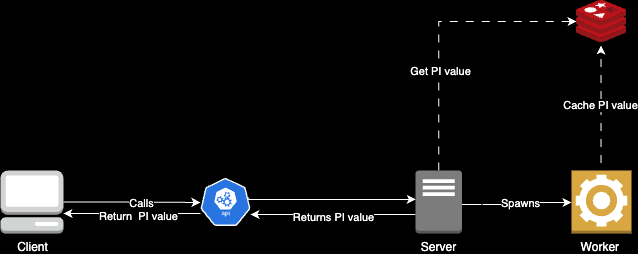

The diagram above was exported from draw.io. Its source (the exported page's mxGraphModel, read from the mxfile embedded in the PNG):
<mxGraphModel dx="1434" dy="790" grid="0" gridSize="10" guides="1" tooltips="1" connect="1" arrows="1" fold="1" page="1" pageScale="1" pageWidth="850" pageHeight="1100" background="#000000" math="0" shadow="0">
  <root>
    <mxCell id="0" />
    <mxCell id="1" parent="0" />
    <mxCell id="zoTQF050Jnnl154npR5Z-1" value="&lt;font color=&quot;#ffffff&quot;&gt;Client&lt;/font&gt;" style="outlineConnect=0;dashed=0;verticalLabelPosition=bottom;verticalAlign=top;align=center;html=1;shape=mxgraph.aws3.management_console;fillColor=#D2D3D3;gradientColor=none;" vertex="1" parent="1">
      <mxGeometry x="59" y="340" width="63" height="63" as="geometry" />
    </mxCell>
    <mxCell id="zoTQF050Jnnl154npR5Z-6" value="" style="edgeStyle=orthogonalEdgeStyle;rounded=0;orthogonalLoop=1;jettySize=auto;html=1;flowAnimation=1;strokeColor=#FFFFFF;fontColor=#FFFFFF;labelBackgroundColor=#000000;" edge="1" parent="1">
      <mxGeometry relative="1" as="geometry">
        <mxPoint x="659.5" y="332.5" as="sourcePoint" />
        <mxPoint x="659.5" y="215" as="targetPoint" />
      </mxGeometry>
    </mxCell>
    <mxCell id="zoTQF050Jnnl154npR5Z-7" value="Cache PI value" style="edgeLabel;html=1;align=center;verticalAlign=middle;resizable=0;points=[];fontColor=#FFFFFF;labelBackgroundColor=#000000;" vertex="1" connectable="0" parent="zoTQF050Jnnl154npR5Z-6">
      <mxGeometry x="-0.0169" y="1" relative="1" as="geometry">
        <mxPoint as="offset" />
      </mxGeometry>
    </mxCell>
    <mxCell id="zoTQF050Jnnl154npR5Z-27" style="edgeStyle=orthogonalEdgeStyle;rounded=0;orthogonalLoop=1;jettySize=auto;html=1;strokeColor=#FFFFFF;" edge="1" parent="1" source="zoTQF050Jnnl154npR5Z-2" target="zoTQF050Jnnl154npR5Z-18">
      <mxGeometry relative="1" as="geometry">
        <Array as="points">
          <mxPoint x="441" y="384" />
          <mxPoint x="441" y="384" />
        </Array>
      </mxGeometry>
    </mxCell>
    <mxCell id="zoTQF050Jnnl154npR5Z-28" value="Returns PI value" style="edgeLabel;html=1;align=center;verticalAlign=middle;resizable=0;points=[];fontColor=#FFFFFF;labelBackgroundColor=#000000;" vertex="1" connectable="0" parent="zoTQF050Jnnl154npR5Z-27">
      <mxGeometry x="0.0105" y="2" relative="1" as="geometry">
        <mxPoint as="offset" />
      </mxGeometry>
    </mxCell>
    <mxCell id="zoTQF050Jnnl154npR5Z-31" value="" style="edgeStyle=orthogonalEdgeStyle;rounded=0;orthogonalLoop=1;jettySize=auto;html=1;strokeColor=#FFFFFF;" edge="1" parent="1" source="zoTQF050Jnnl154npR5Z-2" target="zoTQF050Jnnl154npR5Z-30">
      <mxGeometry relative="1" as="geometry">
        <Array as="points">
          <mxPoint x="575" y="374" />
          <mxPoint x="575" y="372" />
        </Array>
      </mxGeometry>
    </mxCell>
    <mxCell id="zoTQF050Jnnl154npR5Z-32" value="Spawns" style="edgeLabel;html=1;align=center;verticalAlign=middle;resizable=0;points=[];fontColor=#FFFFFF;labelBackgroundColor=#000000;" vertex="1" connectable="0" parent="zoTQF050Jnnl154npR5Z-31">
      <mxGeometry x="0.0698" relative="1" as="geometry">
        <mxPoint as="offset" />
      </mxGeometry>
    </mxCell>
    <mxCell id="zoTQF050Jnnl154npR5Z-33" style="edgeStyle=orthogonalEdgeStyle;rounded=0;orthogonalLoop=1;jettySize=auto;html=1;flowAnimation=1;strokeColor=#FFFFFF;" edge="1" parent="1" source="zoTQF050Jnnl154npR5Z-2" target="zoTQF050Jnnl154npR5Z-5">
      <mxGeometry relative="1" as="geometry">
        <Array as="points">
          <mxPoint x="497" y="191" />
        </Array>
      </mxGeometry>
    </mxCell>
    <mxCell id="zoTQF050Jnnl154npR5Z-34" value="Get PI value" style="edgeLabel;html=1;align=center;verticalAlign=middle;resizable=0;points=[];fontColor=#FFFFFF;labelBackgroundColor=#000000;" vertex="1" connectable="0" parent="zoTQF050Jnnl154npR5Z-33">
      <mxGeometry x="-0.3024" y="-1" relative="1" as="geometry">
        <mxPoint as="offset" />
      </mxGeometry>
    </mxCell>
    <mxCell id="zoTQF050Jnnl154npR5Z-2" value="&lt;span style=&quot;background-color: rgb(0, 0, 0);&quot;&gt;&lt;font color=&quot;#ffffff&quot;&gt;Server&lt;/font&gt;&lt;/span&gt;" style="outlineConnect=0;dashed=0;verticalLabelPosition=bottom;verticalAlign=top;align=center;html=1;shape=mxgraph.aws3.traditional_server;fillColor=#7D7C7C;gradientColor=none;" vertex="1" parent="1">
      <mxGeometry x="474" y="340" width="46.5" height="63" as="geometry" />
    </mxCell>
    <mxCell id="zoTQF050Jnnl154npR5Z-5" value="" style="image;sketch=0;aspect=fixed;html=1;points=[];align=center;fontSize=12;image=img/lib/mscae/Cache_Redis_Product.svg;" vertex="1" parent="1">
      <mxGeometry x="635" y="170" width="50" height="42" as="geometry" />
    </mxCell>
    <mxCell id="zoTQF050Jnnl154npR5Z-29" style="edgeStyle=orthogonalEdgeStyle;rounded=0;orthogonalLoop=1;jettySize=auto;html=1;strokeColor=#FFFFFF;" edge="1" parent="1">
      <mxGeometry relative="1" as="geometry">
        <mxPoint x="307.25" y="367" as="sourcePoint" />
        <mxPoint x="474.25" y="369" as="targetPoint" />
        <Array as="points">
          <mxPoint x="307" y="369" />
        </Array>
      </mxGeometry>
    </mxCell>
    <mxCell id="zoTQF050Jnnl154npR5Z-35" style="edgeStyle=orthogonalEdgeStyle;rounded=0;orthogonalLoop=1;jettySize=auto;html=1;labelBackgroundColor=#FFFFFF;fontColor=#000000;strokeColor=#FFFFFF;" edge="1" parent="1" source="zoTQF050Jnnl154npR5Z-18" target="zoTQF050Jnnl154npR5Z-1">
      <mxGeometry relative="1" as="geometry">
        <Array as="points">
          <mxPoint x="212" y="383" />
          <mxPoint x="212" y="383" />
        </Array>
      </mxGeometry>
    </mxCell>
    <mxCell id="zoTQF050Jnnl154npR5Z-36" value="&lt;span style=&quot;background-color: rgb(0, 0, 0);&quot;&gt;&lt;font color=&quot;#ffffff&quot;&gt;Return&amp;nbsp; PI value&lt;/font&gt;&lt;/span&gt;" style="edgeLabel;html=1;align=center;verticalAlign=middle;resizable=0;points=[];" vertex="1" connectable="0" parent="zoTQF050Jnnl154npR5Z-35">
      <mxGeometry x="-0.0833" y="2" relative="1" as="geometry">
        <mxPoint as="offset" />
      </mxGeometry>
    </mxCell>
    <mxCell id="zoTQF050Jnnl154npR5Z-18" value="" style="sketch=0;html=1;dashed=0;whitespace=wrap;fillColor=#2875E2;strokeColor=#ffffff;points=[[0.005,0.63,0],[0.1,0.2,0],[0.9,0.2,0],[0.5,0,0],[0.995,0.63,0],[0.72,0.99,0],[0.5,1,0],[0.28,0.99,0]];verticalLabelPosition=bottom;align=center;verticalAlign=top;shape=mxgraph.kubernetes.icon;prIcon=api" vertex="1" parent="1">
      <mxGeometry x="259" y="347.5" width="50" height="48" as="geometry" />
    </mxCell>
    <mxCell id="zoTQF050Jnnl154npR5Z-19" style="edgeStyle=orthogonalEdgeStyle;rounded=0;orthogonalLoop=1;jettySize=auto;html=1;entryX=0;entryY=0.51;entryDx=0;entryDy=0;entryPerimeter=0;strokeColor=#FFFFFF;" edge="1" parent="1" source="zoTQF050Jnnl154npR5Z-1" target="zoTQF050Jnnl154npR5Z-18">
      <mxGeometry relative="1" as="geometry" />
    </mxCell>
    <mxCell id="zoTQF050Jnnl154npR5Z-22" value="&lt;font style=&quot;background-color: rgb(0, 0, 0);&quot; color=&quot;#ffffff&quot;&gt;Calls&lt;/font&gt;" style="edgeLabel;html=1;align=center;verticalAlign=middle;resizable=0;points=[];" vertex="1" connectable="0" parent="zoTQF050Jnnl154npR5Z-19">
      <mxGeometry x="0.1295" y="-1" relative="1" as="geometry">
        <mxPoint as="offset" />
      </mxGeometry>
    </mxCell>
    <mxCell id="zoTQF050Jnnl154npR5Z-30" value="&lt;font color=&quot;#ffffff&quot;&gt;Worker&amp;nbsp;&lt;/font&gt;" style="outlineConnect=0;dashed=0;verticalLabelPosition=bottom;verticalAlign=top;align=center;html=1;shape=mxgraph.aws3.worker;fillColor=#D9A741;gradientColor=none;" vertex="1" parent="1">
      <mxGeometry x="630" y="340" width="60" height="63" as="geometry" />
    </mxCell>
    <mxCell id="zoTQF050Jnnl154npR5Z-39" style="edgeStyle=orthogonalEdgeStyle;rounded=0;orthogonalLoop=1;jettySize=auto;html=1;" edge="1" parent="1" source="zoTQF050Jnnl154npR5Z-2" target="zoTQF050Jnnl154npR5Z-2">
      <mxGeometry relative="1" as="geometry" />
    </mxCell>
  </root>
</mxGraphModel>